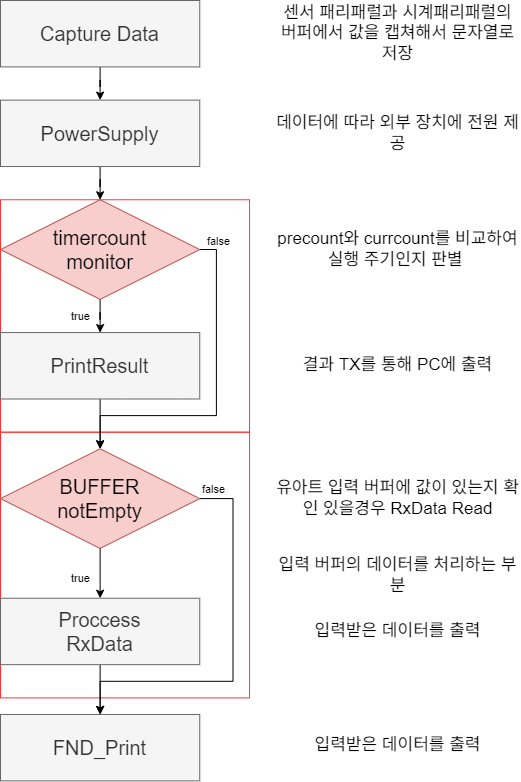

The diagram above was exported from draw.io. Its source (the exported page's mxGraphModel, read from the mxfile embedded in the PNG):
<mxGraphModel dx="792" dy="1180" grid="1" gridSize="10" guides="1" tooltips="1" connect="1" arrows="1" fold="1" page="1" pageScale="1" pageWidth="827" pageHeight="1169" math="0" shadow="0">
  <root>
    <mxCell id="0" />
    <mxCell id="1" parent="0" />
    <mxCell id="pIobSPotT8qEaNJirHua-49" value="" style="rounded=0;whiteSpace=wrap;html=1;fillColor=none;strokeColor=#FF3333;" vertex="1" parent="1">
      <mxGeometry x="50.00385843414131" y="289.24660377358487" width="249.05787651211944" height="232.45283018867926" as="geometry" />
    </mxCell>
    <mxCell id="pIobSPotT8qEaNJirHua-50" value="" style="rounded=0;whiteSpace=wrap;html=1;fillColor=none;strokeColor=#FF3333;" vertex="1" parent="1">
      <mxGeometry x="50.00385843414131" y="521.6994339622643" width="249.05787651211944" height="265.66037735849056" as="geometry" />
    </mxCell>
    <mxCell id="pIobSPotT8qEaNJirHua-51" style="edgeStyle=orthogonalEdgeStyle;rounded=0;orthogonalLoop=1;jettySize=auto;html=1;entryX=0.5;entryY=0;entryDx=0;entryDy=0;" edge="1" parent="1" source="pIobSPotT8qEaNJirHua-52" target="pIobSPotT8qEaNJirHua-54">
      <mxGeometry relative="1" as="geometry" />
    </mxCell>
    <mxCell id="pIobSPotT8qEaNJirHua-52" value="Capture Data" style="rounded=0;whiteSpace=wrap;html=1;fillColor=#f5f5f5;fontColor=#333333;strokeColor=#666666;fontSize=20;" vertex="1" parent="1">
      <mxGeometry x="50.00385843414131" y="90.00132075471697" width="199.24630120969556" height="66.41509433962264" as="geometry" />
    </mxCell>
    <mxCell id="pIobSPotT8qEaNJirHua-53" style="edgeStyle=orthogonalEdgeStyle;rounded=0;orthogonalLoop=1;jettySize=auto;html=1;entryX=0.5;entryY=0;entryDx=0;entryDy=0;" edge="1" parent="1" source="pIobSPotT8qEaNJirHua-54" target="pIobSPotT8qEaNJirHua-58">
      <mxGeometry relative="1" as="geometry" />
    </mxCell>
    <mxCell id="pIobSPotT8qEaNJirHua-54" value="PowerSupply" style="rounded=0;whiteSpace=wrap;html=1;fillColor=#f5f5f5;fontColor=#333333;strokeColor=#666666;fontSize=20;" vertex="1" parent="1">
      <mxGeometry x="50.00385843414131" y="189.62396226415092" width="199.24630120969556" height="66.41509433962264" as="geometry" />
    </mxCell>
    <mxCell id="pIobSPotT8qEaNJirHua-55" value="true" style="edgeStyle=orthogonalEdgeStyle;rounded=0;orthogonalLoop=1;jettySize=auto;html=1;entryX=0.5;entryY=0;entryDx=0;entryDy=0;" edge="1" parent="1" source="pIobSPotT8qEaNJirHua-58" target="pIobSPotT8qEaNJirHua-60">
      <mxGeometry x="0.3339" y="-20" relative="1" as="geometry">
        <mxPoint as="offset" />
      </mxGeometry>
    </mxCell>
    <mxCell id="pIobSPotT8qEaNJirHua-56" style="edgeStyle=orthogonalEdgeStyle;rounded=0;orthogonalLoop=1;jettySize=auto;html=1;entryX=0.5;entryY=0;entryDx=0;entryDy=0;" edge="1" parent="1" source="pIobSPotT8qEaNJirHua-58" target="pIobSPotT8qEaNJirHua-64">
      <mxGeometry relative="1" as="geometry">
        <Array as="points">
          <mxPoint x="265.85401807797814" y="339.0579245283019" />
          <mxPoint x="265.85401807797814" y="505.0956603773585" />
          <mxPoint x="149.6270090389891" y="505.0956603773585" />
        </Array>
      </mxGeometry>
    </mxCell>
    <mxCell id="pIobSPotT8qEaNJirHua-57" value="false" style="edgeLabel;html=1;align=center;verticalAlign=middle;resizable=0;points=[];" vertex="1" connectable="0" parent="pIobSPotT8qEaNJirHua-56">
      <mxGeometry x="-0.8733" y="2" relative="1" as="geometry">
        <mxPoint y="-13" as="offset" />
      </mxGeometry>
    </mxCell>
    <mxCell id="pIobSPotT8qEaNJirHua-58" value="timercount&lt;div&gt;monitor&lt;/div&gt;" style="rhombus;whiteSpace=wrap;html=1;fillColor=#f8cecc;strokeColor=#b85450;fontSize=20;" vertex="1" parent="1">
      <mxGeometry x="50.00385843414131" y="289.24660377358487" width="199.24630120969556" height="99.62264150943396" as="geometry" />
    </mxCell>
    <mxCell id="pIobSPotT8qEaNJirHua-59" value="" style="edgeStyle=orthogonalEdgeStyle;rounded=0;orthogonalLoop=1;jettySize=auto;html=1;" edge="1" parent="1" source="pIobSPotT8qEaNJirHua-60" target="pIobSPotT8qEaNJirHua-64">
      <mxGeometry relative="1" as="geometry" />
    </mxCell>
    <mxCell id="pIobSPotT8qEaNJirHua-60" value="PrintResult" style="rounded=0;whiteSpace=wrap;html=1;fillColor=#f5f5f5;fontColor=#333333;strokeColor=#666666;fontSize=20;" vertex="1" parent="1">
      <mxGeometry x="50.00385843414131" y="422.0767924528302" width="199.24630120969556" height="66.41509433962264" as="geometry" />
    </mxCell>
    <mxCell id="pIobSPotT8qEaNJirHua-61" value="true" style="edgeStyle=orthogonalEdgeStyle;rounded=0;orthogonalLoop=1;jettySize=auto;html=1;" edge="1" parent="1" source="pIobSPotT8qEaNJirHua-64" target="pIobSPotT8qEaNJirHua-66">
      <mxGeometry x="0.2" y="-20" relative="1" as="geometry">
        <mxPoint as="offset" />
      </mxGeometry>
    </mxCell>
    <mxCell id="pIobSPotT8qEaNJirHua-62" style="edgeStyle=orthogonalEdgeStyle;rounded=0;orthogonalLoop=1;jettySize=auto;html=1;entryX=0.5;entryY=0;entryDx=0;entryDy=0;" edge="1" parent="1" source="pIobSPotT8qEaNJirHua-64" target="pIobSPotT8qEaNJirHua-67">
      <mxGeometry relative="1" as="geometry">
        <Array as="points">
          <mxPoint x="282.4578765121194" y="588.1145283018868" />
          <mxPoint x="282.4578765121194" y="770.7560377358491" />
          <mxPoint x="149.6270090389891" y="770.7560377358491" />
        </Array>
      </mxGeometry>
    </mxCell>
    <mxCell id="pIobSPotT8qEaNJirHua-63" value="false" style="edgeLabel;html=1;align=center;verticalAlign=middle;resizable=0;points=[];" vertex="1" connectable="0" parent="pIobSPotT8qEaNJirHua-62">
      <mxGeometry x="-0.9507" y="2" relative="1" as="geometry">
        <mxPoint x="4" y="-8" as="offset" />
      </mxGeometry>
    </mxCell>
    <mxCell id="pIobSPotT8qEaNJirHua-64" value="BUFFER&lt;div&gt;notEmpty&lt;/div&gt;" style="rhombus;whiteSpace=wrap;html=1;fillColor=#f8cecc;strokeColor=#b85450;fontSize=20;" vertex="1" parent="1">
      <mxGeometry x="50.00385843414131" y="538.3032075471699" width="199.24630120969556" height="99.62264150943396" as="geometry" />
    </mxCell>
    <mxCell id="pIobSPotT8qEaNJirHua-65" value="" style="edgeStyle=orthogonalEdgeStyle;rounded=0;orthogonalLoop=1;jettySize=auto;html=1;" edge="1" parent="1" source="pIobSPotT8qEaNJirHua-66" target="pIobSPotT8qEaNJirHua-67">
      <mxGeometry relative="1" as="geometry" />
    </mxCell>
    <mxCell id="pIobSPotT8qEaNJirHua-66" value="Proccess&lt;br&gt;RxData" style="rounded=0;whiteSpace=wrap;html=1;fillColor=#f5f5f5;fontColor=#333333;strokeColor=#666666;fontSize=20;" vertex="1" parent="1">
      <mxGeometry x="50.00385843414131" y="687.7371698113209" width="199.24630120969556" height="66.41509433962264" as="geometry" />
    </mxCell>
    <mxCell id="pIobSPotT8qEaNJirHua-67" value="FND_Print" style="rounded=0;whiteSpace=wrap;html=1;fillColor=#f5f5f5;fontColor=#333333;strokeColor=#666666;fontSize=20;" vertex="1" parent="1">
      <mxGeometry x="50.00385843414131" y="803.9635849056604" width="199.24630120969556" height="66.41509433962264" as="geometry" />
    </mxCell>
    <mxCell id="pIobSPotT8qEaNJirHua-69" value="" style="group" vertex="1" connectable="0" parent="1">
      <mxGeometry x="325" y="108.21" width="245" height="741.79" as="geometry" />
    </mxCell>
    <mxCell id="21" value="센서 패리패럴과 시계패리패럴의 버퍼에서 값을 캡쳐해서 문자열로 저장" style="text;html=1;align=center;verticalAlign=middle;whiteSpace=wrap;rounded=0;fontSize=17;" parent="pIobSPotT8qEaNJirHua-69" vertex="1">
      <mxGeometry width="245.00000000000003" height="30" as="geometry" />
    </mxCell>
    <mxCell id="23" value="데이터에 따라 외부 장치에 전원 제공" style="text;html=1;align=center;verticalAlign=middle;whiteSpace=wrap;rounded=0;fontSize=17;" parent="pIobSPotT8qEaNJirHua-69" vertex="1">
      <mxGeometry y="99.62" width="245.00000000000003" height="30" as="geometry" />
    </mxCell>
    <mxCell id="24" value="precount와 currcount를 비교하여&lt;div&gt;실행 주기인지 판별&amp;nbsp;&lt;/div&gt;" style="text;html=1;align=center;verticalAlign=middle;whiteSpace=wrap;rounded=0;fontSize=17;" parent="pIobSPotT8qEaNJirHua-69" vertex="1">
      <mxGeometry y="215.8499999999999" width="245.00000000000003" height="30" as="geometry" />
    </mxCell>
    <mxCell id="25" value="결과 TX를 통해 PC에 출력" style="text;html=1;align=center;verticalAlign=middle;whiteSpace=wrap;rounded=0;fontSize=17;" parent="pIobSPotT8qEaNJirHua-69" vertex="1">
      <mxGeometry y="332.06999999999994" width="245.00000000000003" height="30" as="geometry" />
    </mxCell>
    <mxCell id="26" value="유아트 입력 버퍼에 값이 있는지 확인 있을경우 RxData Read" style="text;html=1;align=center;verticalAlign=middle;whiteSpace=wrap;rounded=0;fontSize=17;" parent="pIobSPotT8qEaNJirHua-69" vertex="1">
      <mxGeometry y="464.9000000000001" width="245.00000000000003" height="30" as="geometry" />
    </mxCell>
    <mxCell id="28" value="입력 버퍼의 데이터를 처리하는 부분" style="text;html=1;align=center;verticalAlign=middle;whiteSpace=wrap;rounded=0;fontSize=17;" parent="pIobSPotT8qEaNJirHua-69" vertex="1">
      <mxGeometry y="541.79" width="245.00000000000003" height="30" as="geometry" />
    </mxCell>
    <mxCell id="29" value="입력받은 데이터를 출력" style="text;html=1;align=center;verticalAlign=middle;whiteSpace=wrap;rounded=0;fontSize=17;" parent="pIobSPotT8qEaNJirHua-69" vertex="1">
      <mxGeometry y="597.73" width="245.00000000000003" height="30" as="geometry" />
    </mxCell>
    <mxCell id="pIobSPotT8qEaNJirHua-68" value="입력받은 데이터를 출력" style="text;html=1;align=center;verticalAlign=middle;whiteSpace=wrap;rounded=0;fontSize=17;" vertex="1" parent="pIobSPotT8qEaNJirHua-69">
      <mxGeometry y="711.79" width="245.00000000000003" height="30" as="geometry" />
    </mxCell>
  </root>
</mxGraphModel>